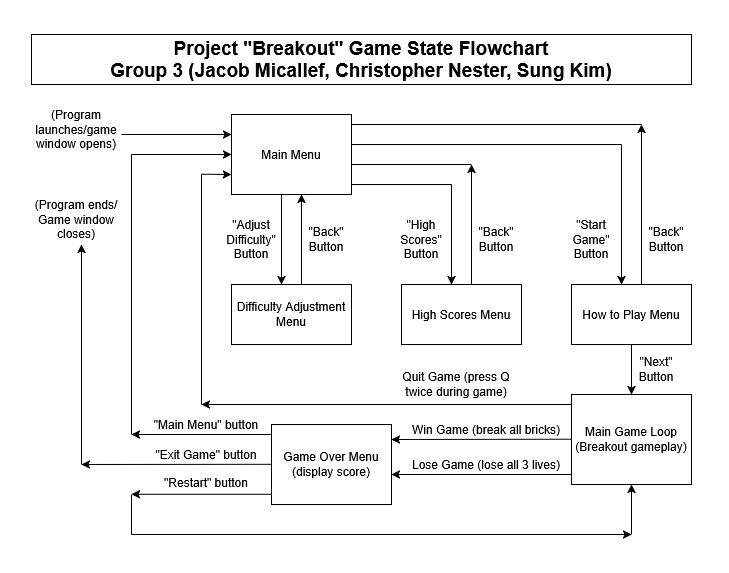

The diagram above was exported from draw.io. Its source (the exported page's mxGraphModel, read from the mxfile embedded in the PNG):
<mxGraphModel dx="870" dy="453" grid="1" gridSize="10" guides="1" tooltips="1" connect="1" arrows="1" fold="1" page="1" pageScale="1" pageWidth="850" pageHeight="1100" math="0" shadow="0">
  <root>
    <mxCell id="0" />
    <mxCell id="1" parent="0" />
    <mxCell id="wdhFVKG3JHV571OrvWq3-1" value="Difficulty Adjustment Menu" style="rounded=0;whiteSpace=wrap;html=1;" vertex="1" parent="1">
      <mxGeometry x="220" y="280" width="120" height="60" as="geometry" />
    </mxCell>
    <mxCell id="wdhFVKG3JHV571OrvWq3-2" value="Main Menu" style="rounded=0;whiteSpace=wrap;html=1;" vertex="1" parent="1">
      <mxGeometry x="220" y="110" width="120" height="80" as="geometry" />
    </mxCell>
    <mxCell id="wdhFVKG3JHV571OrvWq3-3" value="" style="endArrow=classic;html=1;rounded=0;exitX=0.25;exitY=1;exitDx=0;exitDy=0;entryX=0.25;entryY=0;entryDx=0;entryDy=0;" edge="1" parent="1">
      <mxGeometry width="50" height="50" relative="1" as="geometry">
        <mxPoint x="270" y="190" as="sourcePoint" />
        <mxPoint x="270" y="280" as="targetPoint" />
      </mxGeometry>
    </mxCell>
    <mxCell id="wdhFVKG3JHV571OrvWq3-4" value="" style="endArrow=classic;html=1;rounded=0;exitX=0.75;exitY=0;exitDx=0;exitDy=0;entryX=0.75;entryY=1;entryDx=0;entryDy=0;" edge="1" parent="1">
      <mxGeometry width="50" height="50" relative="1" as="geometry">
        <mxPoint x="290" y="280" as="sourcePoint" />
        <mxPoint x="290" y="190" as="targetPoint" />
      </mxGeometry>
    </mxCell>
    <mxCell id="wdhFVKG3JHV571OrvWq3-5" value="&lt;div&gt;&quot;Back&quot;&lt;/div&gt;&lt;div&gt;Button&lt;/div&gt;" style="text;html=1;align=center;verticalAlign=middle;whiteSpace=wrap;rounded=0;" vertex="1" parent="1">
      <mxGeometry x="290" y="220" width="50" height="30" as="geometry" />
    </mxCell>
    <mxCell id="wdhFVKG3JHV571OrvWq3-6" value="&lt;div&gt;&quot;Adjust Difficulty&quot;&lt;/div&gt;&lt;div&gt;Button&lt;/div&gt;" style="text;html=1;align=center;verticalAlign=middle;whiteSpace=wrap;rounded=0;" vertex="1" parent="1">
      <mxGeometry x="210" y="220" width="60" height="30" as="geometry" />
    </mxCell>
    <mxCell id="wdhFVKG3JHV571OrvWq3-8" value="" style="endArrow=none;html=1;rounded=0;exitX=1;exitY=0.25;exitDx=0;exitDy=0;" edge="1" parent="1">
      <mxGeometry width="50" height="50" relative="1" as="geometry">
        <mxPoint x="340" y="120" as="sourcePoint" />
        <mxPoint x="630" y="120" as="targetPoint" />
        <Array as="points">
          <mxPoint x="390" y="120" />
        </Array>
      </mxGeometry>
    </mxCell>
    <mxCell id="wdhFVKG3JHV571OrvWq3-9" value="" style="endArrow=none;html=1;rounded=0;exitX=1;exitY=0.5;exitDx=0;exitDy=0;" edge="1" parent="1">
      <mxGeometry width="50" height="50" relative="1" as="geometry">
        <mxPoint x="340" y="140" as="sourcePoint" />
        <mxPoint x="610" y="140" as="targetPoint" />
      </mxGeometry>
    </mxCell>
    <mxCell id="wdhFVKG3JHV571OrvWq3-10" value="" style="endArrow=none;html=1;rounded=0;exitX=1;exitY=0.75;exitDx=0;exitDy=0;" edge="1" parent="1">
      <mxGeometry width="50" height="50" relative="1" as="geometry">
        <mxPoint x="340" y="160" as="sourcePoint" />
        <mxPoint x="460" y="160" as="targetPoint" />
      </mxGeometry>
    </mxCell>
    <mxCell id="wdhFVKG3JHV571OrvWq3-12" value="" style="endArrow=none;html=1;rounded=0;exitX=1;exitY=0.75;exitDx=0;exitDy=0;" edge="1" parent="1">
      <mxGeometry width="50" height="50" relative="1" as="geometry">
        <mxPoint x="340" y="180" as="sourcePoint" />
        <mxPoint x="440" y="180" as="targetPoint" />
      </mxGeometry>
    </mxCell>
    <mxCell id="wdhFVKG3JHV571OrvWq3-13" value="High Scores Menu" style="rounded=0;whiteSpace=wrap;html=1;" vertex="1" parent="1">
      <mxGeometry x="390" y="280" width="120" height="60" as="geometry" />
    </mxCell>
    <mxCell id="wdhFVKG3JHV571OrvWq3-14" value="" style="endArrow=classic;html=1;rounded=0;entryX=0.25;entryY=0;entryDx=0;entryDy=0;" edge="1" parent="1">
      <mxGeometry width="50" height="50" relative="1" as="geometry">
        <mxPoint x="440" y="180" as="sourcePoint" />
        <mxPoint x="440" y="280" as="targetPoint" />
      </mxGeometry>
    </mxCell>
    <mxCell id="wdhFVKG3JHV571OrvWq3-15" value="" style="endArrow=classic;html=1;rounded=0;exitX=0.75;exitY=0;exitDx=0;exitDy=0;" edge="1" parent="1">
      <mxGeometry width="50" height="50" relative="1" as="geometry">
        <mxPoint x="460" y="280" as="sourcePoint" />
        <mxPoint x="460" y="160" as="targetPoint" />
      </mxGeometry>
    </mxCell>
    <mxCell id="wdhFVKG3JHV571OrvWq3-16" value="&lt;div&gt;&quot;Back&quot;&lt;/div&gt;&lt;div&gt;Button&lt;/div&gt;" style="text;html=1;align=center;verticalAlign=middle;whiteSpace=wrap;rounded=0;" vertex="1" parent="1">
      <mxGeometry x="460" y="220" width="50" height="30" as="geometry" />
    </mxCell>
    <mxCell id="wdhFVKG3JHV571OrvWq3-17" value="&lt;div&gt;&quot;High Scores&quot;&lt;/div&gt;&lt;div&gt;Button&lt;/div&gt;" style="text;html=1;align=center;verticalAlign=middle;whiteSpace=wrap;rounded=0;" vertex="1" parent="1">
      <mxGeometry x="380" y="220" width="60" height="30" as="geometry" />
    </mxCell>
    <mxCell id="wdhFVKG3JHV571OrvWq3-18" value="How to Play Menu" style="rounded=0;whiteSpace=wrap;html=1;" vertex="1" parent="1">
      <mxGeometry x="560" y="280" width="120" height="60" as="geometry" />
    </mxCell>
    <mxCell id="wdhFVKG3JHV571OrvWq3-19" value="" style="endArrow=classic;html=1;rounded=0;entryX=0.25;entryY=0;entryDx=0;entryDy=0;" edge="1" parent="1">
      <mxGeometry width="50" height="50" relative="1" as="geometry">
        <mxPoint x="610" y="140" as="sourcePoint" />
        <mxPoint x="610" y="280" as="targetPoint" />
      </mxGeometry>
    </mxCell>
    <mxCell id="wdhFVKG3JHV571OrvWq3-20" value="" style="endArrow=classic;html=1;rounded=0;exitX=0.75;exitY=0;exitDx=0;exitDy=0;" edge="1" parent="1">
      <mxGeometry width="50" height="50" relative="1" as="geometry">
        <mxPoint x="630" y="280" as="sourcePoint" />
        <mxPoint x="630" y="120" as="targetPoint" />
      </mxGeometry>
    </mxCell>
    <mxCell id="wdhFVKG3JHV571OrvWq3-21" value="&lt;div&gt;&quot;Back&quot;&lt;/div&gt;&lt;div&gt;Button&lt;/div&gt;" style="text;html=1;align=center;verticalAlign=middle;whiteSpace=wrap;rounded=0;" vertex="1" parent="1">
      <mxGeometry x="630" y="220" width="50" height="30" as="geometry" />
    </mxCell>
    <mxCell id="wdhFVKG3JHV571OrvWq3-22" value="&lt;div&gt;&quot;Start Game&quot;&lt;/div&gt;&lt;div&gt;Button&lt;/div&gt;" style="text;html=1;align=center;verticalAlign=middle;whiteSpace=wrap;rounded=0;" vertex="1" parent="1">
      <mxGeometry x="550" y="220" width="60" height="30" as="geometry" />
    </mxCell>
    <mxCell id="wdhFVKG3JHV571OrvWq3-23" value="" style="endArrow=classic;html=1;rounded=0;exitX=0.5;exitY=1;exitDx=0;exitDy=0;" edge="1" parent="1" source="wdhFVKG3JHV571OrvWq3-18">
      <mxGeometry width="50" height="50" relative="1" as="geometry">
        <mxPoint x="620" y="400" as="sourcePoint" />
        <mxPoint x="620" y="390" as="targetPoint" />
      </mxGeometry>
    </mxCell>
    <mxCell id="wdhFVKG3JHV571OrvWq3-25" value="Main Game Loop (Breakout gameplay)" style="rounded=0;whiteSpace=wrap;html=1;" vertex="1" parent="1">
      <mxGeometry x="560" y="390" width="120" height="90" as="geometry" />
    </mxCell>
    <mxCell id="wdhFVKG3JHV571OrvWq3-26" value="" style="endArrow=classic;html=1;rounded=0;exitX=0;exitY=0.25;exitDx=0;exitDy=0;" edge="1" parent="1">
      <mxGeometry width="50" height="50" relative="1" as="geometry">
        <mxPoint x="560" y="400" as="sourcePoint" />
        <mxPoint x="190" y="400" as="targetPoint" />
      </mxGeometry>
    </mxCell>
    <mxCell id="wdhFVKG3JHV571OrvWq3-27" value="" style="endArrow=classic;html=1;rounded=0;exitX=0;exitY=0.5;exitDx=0;exitDy=0;" edge="1" parent="1">
      <mxGeometry width="50" height="50" relative="1" as="geometry">
        <mxPoint x="560" y="434.71" as="sourcePoint" />
        <mxPoint x="380" y="435" as="targetPoint" />
      </mxGeometry>
    </mxCell>
    <mxCell id="wdhFVKG3JHV571OrvWq3-28" value="" style="endArrow=classic;html=1;rounded=0;exitX=0;exitY=0.5;exitDx=0;exitDy=0;" edge="1" parent="1">
      <mxGeometry width="50" height="50" relative="1" as="geometry">
        <mxPoint x="560" y="470" as="sourcePoint" />
        <mxPoint x="380" y="470" as="targetPoint" />
      </mxGeometry>
    </mxCell>
    <mxCell id="wdhFVKG3JHV571OrvWq3-29" value="" style="endArrow=none;html=1;rounded=0;" edge="1" parent="1">
      <mxGeometry width="50" height="50" relative="1" as="geometry">
        <mxPoint x="190" y="400" as="sourcePoint" />
        <mxPoint x="190" y="170" as="targetPoint" />
      </mxGeometry>
    </mxCell>
    <mxCell id="wdhFVKG3JHV571OrvWq3-30" value="" style="endArrow=classic;html=1;rounded=0;entryX=0;entryY=0.5;entryDx=0;entryDy=0;" edge="1" parent="1">
      <mxGeometry width="50" height="50" relative="1" as="geometry">
        <mxPoint x="190" y="169.71" as="sourcePoint" />
        <mxPoint x="220" y="170" as="targetPoint" />
      </mxGeometry>
    </mxCell>
    <mxCell id="wdhFVKG3JHV571OrvWq3-31" value="Quit Game (press Q twice during game)" style="text;html=1;align=center;verticalAlign=middle;whiteSpace=wrap;rounded=0;" vertex="1" parent="1">
      <mxGeometry x="390" y="370" width="110" height="20" as="geometry" />
    </mxCell>
    <mxCell id="wdhFVKG3JHV571OrvWq3-32" value="Win Game (break all bricks)" style="text;html=1;align=center;verticalAlign=middle;whiteSpace=wrap;rounded=0;" vertex="1" parent="1">
      <mxGeometry x="390" y="410" width="170" height="30" as="geometry" />
    </mxCell>
    <mxCell id="wdhFVKG3JHV571OrvWq3-34" value="Lose Game (lose all 3 lives)" style="text;html=1;align=center;verticalAlign=middle;whiteSpace=wrap;rounded=0;" vertex="1" parent="1">
      <mxGeometry x="390" y="450" width="170" height="20" as="geometry" />
    </mxCell>
    <mxCell id="wdhFVKG3JHV571OrvWq3-35" value="Game Over Menu (display score)" style="rounded=0;whiteSpace=wrap;html=1;" vertex="1" parent="1">
      <mxGeometry x="260" y="420" width="120" height="80" as="geometry" />
    </mxCell>
    <mxCell id="wdhFVKG3JHV571OrvWq3-38" value="" style="endArrow=none;html=1;rounded=0;" edge="1" parent="1">
      <mxGeometry width="50" height="50" relative="1" as="geometry">
        <mxPoint x="120" y="430" as="sourcePoint" />
        <mxPoint x="120" y="150" as="targetPoint" />
      </mxGeometry>
    </mxCell>
    <mxCell id="wdhFVKG3JHV571OrvWq3-39" value="" style="endArrow=classic;html=1;rounded=0;entryX=0;entryY=0.25;entryDx=0;entryDy=0;" edge="1" parent="1">
      <mxGeometry width="50" height="50" relative="1" as="geometry">
        <mxPoint x="120" y="150" as="sourcePoint" />
        <mxPoint x="220" y="150" as="targetPoint" />
      </mxGeometry>
    </mxCell>
    <mxCell id="wdhFVKG3JHV571OrvWq3-40" value="&quot;Main Menu&quot; button" style="text;html=1;align=center;verticalAlign=middle;whiteSpace=wrap;rounded=0;" vertex="1" parent="1">
      <mxGeometry x="140" y="410" width="110" height="20" as="geometry" />
    </mxCell>
    <mxCell id="wdhFVKG3JHV571OrvWq3-41" value="" style="endArrow=classic;html=1;rounded=0;exitX=0;exitY=0.25;exitDx=0;exitDy=0;" edge="1" parent="1">
      <mxGeometry width="50" height="50" relative="1" as="geometry">
        <mxPoint x="260" y="489.8" as="sourcePoint" />
        <mxPoint x="120" y="489.8" as="targetPoint" />
      </mxGeometry>
    </mxCell>
    <mxCell id="wdhFVKG3JHV571OrvWq3-42" value="&quot;Restart&quot; button" style="text;html=1;align=center;verticalAlign=middle;whiteSpace=wrap;rounded=0;" vertex="1" parent="1">
      <mxGeometry x="140" y="470" width="110" height="15" as="geometry" />
    </mxCell>
    <mxCell id="wdhFVKG3JHV571OrvWq3-43" value="" style="endArrow=none;html=1;rounded=0;" edge="1" parent="1">
      <mxGeometry width="50" height="50" relative="1" as="geometry">
        <mxPoint x="120" y="530" as="sourcePoint" />
        <mxPoint x="120" y="490" as="targetPoint" />
      </mxGeometry>
    </mxCell>
    <mxCell id="wdhFVKG3JHV571OrvWq3-45" value="" style="endArrow=classic;html=1;rounded=0;" edge="1" parent="1">
      <mxGeometry width="50" height="50" relative="1" as="geometry">
        <mxPoint x="120" y="530" as="sourcePoint" />
        <mxPoint x="620" y="530" as="targetPoint" />
      </mxGeometry>
    </mxCell>
    <mxCell id="wdhFVKG3JHV571OrvWq3-46" value="" style="endArrow=classic;html=1;rounded=0;entryX=0.5;entryY=1;entryDx=0;entryDy=0;" edge="1" parent="1" target="wdhFVKG3JHV571OrvWq3-25">
      <mxGeometry width="50" height="50" relative="1" as="geometry">
        <mxPoint x="620" y="530" as="sourcePoint" />
        <mxPoint x="540" y="440" as="targetPoint" />
      </mxGeometry>
    </mxCell>
    <mxCell id="wdhFVKG3JHV571OrvWq3-48" value="" style="endArrow=classic;html=1;rounded=0;exitX=0;exitY=0.25;exitDx=0;exitDy=0;" edge="1" parent="1">
      <mxGeometry width="50" height="50" relative="1" as="geometry">
        <mxPoint x="260" y="430" as="sourcePoint" />
        <mxPoint x="120" y="430" as="targetPoint" />
      </mxGeometry>
    </mxCell>
    <mxCell id="wdhFVKG3JHV571OrvWq3-52" value="" style="endArrow=classic;html=1;rounded=0;" edge="1" parent="1">
      <mxGeometry width="50" height="50" relative="1" as="geometry">
        <mxPoint x="260" y="459.8" as="sourcePoint" />
        <mxPoint x="70" y="460" as="targetPoint" />
      </mxGeometry>
    </mxCell>
    <mxCell id="wdhFVKG3JHV571OrvWq3-55" value="&quot;Exit Game&quot; button" style="text;html=1;align=center;verticalAlign=middle;whiteSpace=wrap;rounded=0;" vertex="1" parent="1">
      <mxGeometry x="140" y="440" width="110" height="20" as="geometry" />
    </mxCell>
    <mxCell id="wdhFVKG3JHV571OrvWq3-56" value="(Program ends/ Game window closes)" style="text;html=1;align=center;verticalAlign=middle;whiteSpace=wrap;rounded=0;" vertex="1" parent="1">
      <mxGeometry x="20" y="200" width="90" height="30" as="geometry" />
    </mxCell>
    <mxCell id="wdhFVKG3JHV571OrvWq3-57" value="" style="endArrow=classic;html=1;rounded=0;" edge="1" parent="1">
      <mxGeometry width="50" height="50" relative="1" as="geometry">
        <mxPoint x="70" y="460" as="sourcePoint" />
        <mxPoint x="70" y="240" as="targetPoint" />
      </mxGeometry>
    </mxCell>
    <mxCell id="wdhFVKG3JHV571OrvWq3-58" value="(Program launches/game window opens)" style="text;html=1;align=center;verticalAlign=middle;whiteSpace=wrap;rounded=0;" vertex="1" parent="1">
      <mxGeometry x="20" y="110" width="90" height="30" as="geometry" />
    </mxCell>
    <mxCell id="wdhFVKG3JHV571OrvWq3-59" value="" style="endArrow=classic;html=1;rounded=0;entryX=0;entryY=0.25;entryDx=0;entryDy=0;" edge="1" parent="1" target="wdhFVKG3JHV571OrvWq3-2">
      <mxGeometry width="50" height="50" relative="1" as="geometry">
        <mxPoint x="110" y="130" as="sourcePoint" />
        <mxPoint x="150" y="60" as="targetPoint" />
      </mxGeometry>
    </mxCell>
    <mxCell id="wdhFVKG3JHV571OrvWq3-60" value="&lt;div&gt;&lt;font style=&quot;font-size: 19px;&quot;&gt;&lt;b&gt;Project &quot;Breakout&quot; Game State Flowchart&lt;/b&gt;&lt;/font&gt;&lt;/div&gt;&lt;div&gt;&lt;font style=&quot;font-size: 19px;&quot;&gt;&lt;b&gt;Group 3 (Jacob Micallef, Christopher Nester, Sung Kim)&lt;/b&gt;&lt;/font&gt;&lt;/div&gt;" style="text;html=1;align=center;verticalAlign=middle;whiteSpace=wrap;rounded=0;strokeColor=default;" vertex="1" parent="1">
      <mxGeometry x="20" y="30" width="660" height="50" as="geometry" />
    </mxCell>
    <mxCell id="wdhFVKG3JHV571OrvWq3-61" value="&lt;div&gt;&quot;Next&quot;&lt;/div&gt;&lt;div&gt;Button&lt;/div&gt;" style="text;html=1;align=center;verticalAlign=middle;whiteSpace=wrap;rounded=0;" vertex="1" parent="1">
      <mxGeometry x="620" y="350" width="50" height="30" as="geometry" />
    </mxCell>
  </root>
</mxGraphModel>